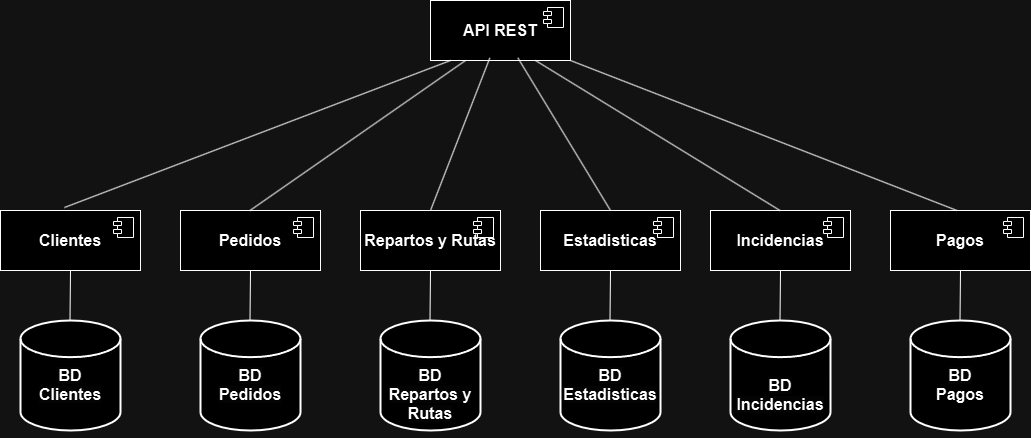

The diagram above was exported from draw.io. Its source (the exported page's mxGraphModel, read from the mxfile embedded in the PNG):
<mxGraphModel dx="1990" dy="636" grid="1" gridSize="10" guides="1" tooltips="1" connect="1" arrows="1" fold="1" page="1" pageScale="1" pageWidth="827" pageHeight="1169" math="0" shadow="0">
  <root>
    <mxCell id="0" />
    <mxCell id="1" parent="0" />
    <mxCell id="JJ3O0IijtXmUQ17-UJpP-1" value="&lt;font style=&quot;font-size: 16px;&quot;&gt;&lt;b&gt;Clientes&lt;/b&gt;&lt;/font&gt;" style="html=1;dropTarget=0;whiteSpace=wrap;" vertex="1" parent="1">
      <mxGeometry x="-10" y="210" width="140" height="60" as="geometry" />
    </mxCell>
    <mxCell id="JJ3O0IijtXmUQ17-UJpP-2" value="" style="shape=module;jettyWidth=8;jettyHeight=4;" vertex="1" parent="JJ3O0IijtXmUQ17-UJpP-1">
      <mxGeometry x="1" width="20" height="20" relative="1" as="geometry">
        <mxPoint x="-27" y="7" as="offset" />
      </mxGeometry>
    </mxCell>
    <mxCell id="JJ3O0IijtXmUQ17-UJpP-3" value="&lt;br&gt;&lt;b style=&quot;forced-color-adjust: none; color: rgb(0, 0, 0); font-family: Helvetica; font-size: 16px; font-style: normal; font-variant-ligatures: normal; font-variant-caps: normal; letter-spacing: normal; orphans: 2; text-align: center; text-indent: 0px; text-transform: none; widows: 2; word-spacing: 0px; -webkit-text-stroke-width: 0px; white-space: normal; background-color: rgb(251, 251, 251); text-decoration-thickness: initial; text-decoration-style: initial; text-decoration-color: initial;&quot;&gt;&lt;br&gt;&lt;/b&gt;&lt;div&gt;&lt;b style=&quot;forced-color-adjust: none; color: rgb(0, 0, 0); font-family: Helvetica; font-size: 16px; font-style: normal; font-variant-ligatures: normal; font-variant-caps: normal; letter-spacing: normal; orphans: 2; text-align: center; text-indent: 0px; text-transform: none; widows: 2; word-spacing: 0px; -webkit-text-stroke-width: 0px; white-space: normal; background-color: rgb(251, 251, 251); text-decoration-thickness: initial; text-decoration-style: initial; text-decoration-color: initial;&quot;&gt;BD&lt;/b&gt;&lt;div&gt;&lt;b style=&quot;forced-color-adjust: none; color: rgb(0, 0, 0); font-family: Helvetica; font-size: 16px; font-style: normal; font-variant-ligatures: normal; font-variant-caps: normal; letter-spacing: normal; orphans: 2; text-align: center; text-indent: 0px; text-transform: none; widows: 2; word-spacing: 0px; -webkit-text-stroke-width: 0px; white-space: normal; background-color: rgb(251, 251, 251); text-decoration-thickness: initial; text-decoration-style: initial; text-decoration-color: initial;&quot;&gt;Clientes&lt;/b&gt;&lt;br&gt;&lt;br&gt;&lt;/div&gt;&lt;/div&gt;" style="strokeWidth=2;html=1;shape=mxgraph.flowchart.database;whiteSpace=wrap;" vertex="1" parent="1">
      <mxGeometry x="10" y="320" width="100" height="110" as="geometry" />
    </mxCell>
    <mxCell id="JJ3O0IijtXmUQ17-UJpP-4" value="&lt;font style=&quot;font-size: 16px;&quot;&gt;&lt;b&gt;Pedidos&lt;/b&gt;&lt;/font&gt;" style="html=1;dropTarget=0;whiteSpace=wrap;" vertex="1" parent="1">
      <mxGeometry x="170" y="210" width="140" height="60" as="geometry" />
    </mxCell>
    <mxCell id="JJ3O0IijtXmUQ17-UJpP-5" value="" style="shape=module;jettyWidth=8;jettyHeight=4;" vertex="1" parent="JJ3O0IijtXmUQ17-UJpP-4">
      <mxGeometry x="1" width="20" height="20" relative="1" as="geometry">
        <mxPoint x="-27" y="7" as="offset" />
      </mxGeometry>
    </mxCell>
    <mxCell id="JJ3O0IijtXmUQ17-UJpP-6" value="&lt;br&gt;&lt;b style=&quot;forced-color-adjust: none; color: rgb(0, 0, 0); font-family: Helvetica; font-size: 16px; font-style: normal; font-variant-ligatures: normal; font-variant-caps: normal; letter-spacing: normal; orphans: 2; text-align: center; text-indent: 0px; text-transform: none; widows: 2; word-spacing: 0px; -webkit-text-stroke-width: 0px; white-space: normal; background-color: rgb(251, 251, 251); text-decoration-thickness: initial; text-decoration-style: initial; text-decoration-color: initial;&quot;&gt;&lt;br&gt;&lt;/b&gt;&lt;div&gt;&lt;b style=&quot;forced-color-adjust: none; color: rgb(0, 0, 0); font-family: Helvetica; font-size: 16px; font-style: normal; font-variant-ligatures: normal; font-variant-caps: normal; letter-spacing: normal; orphans: 2; text-align: center; text-indent: 0px; text-transform: none; widows: 2; word-spacing: 0px; -webkit-text-stroke-width: 0px; white-space: normal; background-color: rgb(251, 251, 251); text-decoration-thickness: initial; text-decoration-style: initial; text-decoration-color: initial;&quot;&gt;BD&lt;/b&gt;&lt;div&gt;&lt;b style=&quot;forced-color-adjust: none; color: rgb(0, 0, 0); font-family: Helvetica; font-size: 16px; font-style: normal; font-variant-ligatures: normal; font-variant-caps: normal; letter-spacing: normal; orphans: 2; text-align: center; text-indent: 0px; text-transform: none; widows: 2; word-spacing: 0px; -webkit-text-stroke-width: 0px; white-space: normal; background-color: rgb(251, 251, 251); text-decoration-thickness: initial; text-decoration-style: initial; text-decoration-color: initial;&quot;&gt;Pedidos&lt;/b&gt;&lt;br&gt;&lt;br&gt;&lt;/div&gt;&lt;/div&gt;" style="strokeWidth=2;html=1;shape=mxgraph.flowchart.database;whiteSpace=wrap;" vertex="1" parent="1">
      <mxGeometry x="190" y="320" width="100" height="110" as="geometry" />
    </mxCell>
    <mxCell id="JJ3O0IijtXmUQ17-UJpP-7" value="&lt;font style=&quot;font-size: 16px;&quot;&gt;&lt;b&gt;Repartos y Rutas&lt;/b&gt;&lt;/font&gt;" style="html=1;dropTarget=0;whiteSpace=wrap;" vertex="1" parent="1">
      <mxGeometry x="350" y="210" width="140" height="60" as="geometry" />
    </mxCell>
    <mxCell id="JJ3O0IijtXmUQ17-UJpP-8" value="" style="shape=module;jettyWidth=8;jettyHeight=4;" vertex="1" parent="JJ3O0IijtXmUQ17-UJpP-7">
      <mxGeometry x="1" width="20" height="20" relative="1" as="geometry">
        <mxPoint x="-27" y="7" as="offset" />
      </mxGeometry>
    </mxCell>
    <mxCell id="JJ3O0IijtXmUQ17-UJpP-9" value="&lt;br&gt;&lt;b style=&quot;forced-color-adjust: none; color: rgb(0, 0, 0); font-family: Helvetica; font-size: 16px; font-style: normal; font-variant-ligatures: normal; font-variant-caps: normal; letter-spacing: normal; orphans: 2; text-align: center; text-indent: 0px; text-transform: none; widows: 2; word-spacing: 0px; -webkit-text-stroke-width: 0px; white-space: normal; background-color: rgb(251, 251, 251); text-decoration-thickness: initial; text-decoration-style: initial; text-decoration-color: initial;&quot;&gt;&lt;br&gt;&lt;/b&gt;&lt;div&gt;&lt;b style=&quot;forced-color-adjust: none; color: rgb(0, 0, 0); font-family: Helvetica; font-size: 16px; font-style: normal; font-variant-ligatures: normal; font-variant-caps: normal; letter-spacing: normal; orphans: 2; text-align: center; text-indent: 0px; text-transform: none; widows: 2; word-spacing: 0px; -webkit-text-stroke-width: 0px; white-space: normal; background-color: rgb(251, 251, 251); text-decoration-thickness: initial; text-decoration-style: initial; text-decoration-color: initial;&quot;&gt;&lt;br&gt;&lt;/b&gt;&lt;/div&gt;&lt;div&gt;&lt;b style=&quot;forced-color-adjust: none; color: rgb(0, 0, 0); font-family: Helvetica; font-size: 16px; font-style: normal; font-variant-ligatures: normal; font-variant-caps: normal; letter-spacing: normal; orphans: 2; text-align: center; text-indent: 0px; text-transform: none; widows: 2; word-spacing: 0px; -webkit-text-stroke-width: 0px; white-space: normal; background-color: rgb(251, 251, 251); text-decoration-thickness: initial; text-decoration-style: initial; text-decoration-color: initial;&quot;&gt;BD&lt;br&gt;&lt;/b&gt;&lt;div&gt;&lt;b style=&quot;forced-color-adjust: none; color: rgb(0, 0, 0); font-family: Helvetica; font-size: 16px; font-style: normal; font-variant-ligatures: normal; font-variant-caps: normal; letter-spacing: normal; orphans: 2; text-align: center; text-indent: 0px; text-transform: none; widows: 2; word-spacing: 0px; -webkit-text-stroke-width: 0px; white-space: normal; background-color: rgb(251, 251, 251); text-decoration-thickness: initial; text-decoration-style: initial; text-decoration-color: initial;&quot;&gt;&lt;b style=&quot;background-color: initial;&quot;&gt;Repartos y Rutas&lt;/b&gt;&lt;/b&gt;&lt;br&gt;&lt;br&gt;&lt;/div&gt;&lt;/div&gt;" style="strokeWidth=2;html=1;shape=mxgraph.flowchart.database;whiteSpace=wrap;" vertex="1" parent="1">
      <mxGeometry x="370" y="320" width="100" height="110" as="geometry" />
    </mxCell>
    <mxCell id="JJ3O0IijtXmUQ17-UJpP-10" value="&lt;font style=&quot;font-size: 16px;&quot;&gt;&lt;b&gt;Estadisticas&lt;/b&gt;&lt;/font&gt;" style="html=1;dropTarget=0;whiteSpace=wrap;" vertex="1" parent="1">
      <mxGeometry x="530" y="210" width="140" height="60" as="geometry" />
    </mxCell>
    <mxCell id="JJ3O0IijtXmUQ17-UJpP-11" value="" style="shape=module;jettyWidth=8;jettyHeight=4;" vertex="1" parent="JJ3O0IijtXmUQ17-UJpP-10">
      <mxGeometry x="1" width="20" height="20" relative="1" as="geometry">
        <mxPoint x="-27" y="7" as="offset" />
      </mxGeometry>
    </mxCell>
    <mxCell id="JJ3O0IijtXmUQ17-UJpP-12" value="&lt;br&gt;&lt;b style=&quot;forced-color-adjust: none; color: rgb(0, 0, 0); font-family: Helvetica; font-size: 16px; font-style: normal; font-variant-ligatures: normal; font-variant-caps: normal; letter-spacing: normal; orphans: 2; text-align: center; text-indent: 0px; text-transform: none; widows: 2; word-spacing: 0px; -webkit-text-stroke-width: 0px; white-space: normal; background-color: rgb(251, 251, 251); text-decoration-thickness: initial; text-decoration-style: initial; text-decoration-color: initial;&quot;&gt;&lt;br&gt;&lt;/b&gt;&lt;div&gt;&lt;b style=&quot;forced-color-adjust: none; color: rgb(0, 0, 0); font-family: Helvetica; font-size: 16px; font-style: normal; font-variant-ligatures: normal; font-variant-caps: normal; letter-spacing: normal; orphans: 2; text-align: center; text-indent: 0px; text-transform: none; widows: 2; word-spacing: 0px; -webkit-text-stroke-width: 0px; white-space: normal; background-color: rgb(251, 251, 251); text-decoration-thickness: initial; text-decoration-style: initial; text-decoration-color: initial;&quot;&gt;BD&lt;/b&gt;&lt;div&gt;&lt;b style=&quot;forced-color-adjust: none; color: rgb(0, 0, 0); font-family: Helvetica; font-size: 16px; font-style: normal; font-variant-ligatures: normal; font-variant-caps: normal; letter-spacing: normal; orphans: 2; text-align: center; text-indent: 0px; text-transform: none; widows: 2; word-spacing: 0px; -webkit-text-stroke-width: 0px; white-space: normal; background-color: rgb(251, 251, 251); text-decoration-thickness: initial; text-decoration-style: initial; text-decoration-color: initial;&quot;&gt;Estadisticas&lt;/b&gt;&lt;br&gt;&lt;br&gt;&lt;/div&gt;&lt;/div&gt;" style="strokeWidth=2;html=1;shape=mxgraph.flowchart.database;whiteSpace=wrap;" vertex="1" parent="1">
      <mxGeometry x="550" y="320" width="100" height="110" as="geometry" />
    </mxCell>
    <mxCell id="JJ3O0IijtXmUQ17-UJpP-13" value="&lt;font style=&quot;font-size: 16px;&quot;&gt;&lt;b&gt;Incidencias&lt;/b&gt;&lt;/font&gt;" style="html=1;dropTarget=0;whiteSpace=wrap;" vertex="1" parent="1">
      <mxGeometry x="700" y="210" width="140" height="60" as="geometry" />
    </mxCell>
    <mxCell id="JJ3O0IijtXmUQ17-UJpP-14" value="" style="shape=module;jettyWidth=8;jettyHeight=4;" vertex="1" parent="JJ3O0IijtXmUQ17-UJpP-13">
      <mxGeometry x="1" width="20" height="20" relative="1" as="geometry">
        <mxPoint x="-27" y="7" as="offset" />
      </mxGeometry>
    </mxCell>
    <mxCell id="JJ3O0IijtXmUQ17-UJpP-15" value="&lt;br&gt;&lt;b style=&quot;forced-color-adjust: none; color: rgb(0, 0, 0); font-family: Helvetica; font-size: 16px; font-style: normal; font-variant-ligatures: normal; font-variant-caps: normal; letter-spacing: normal; orphans: 2; text-align: center; text-indent: 0px; text-transform: none; widows: 2; word-spacing: 0px; -webkit-text-stroke-width: 0px; white-space: normal; background-color: rgb(251, 251, 251); text-decoration-thickness: initial; text-decoration-style: initial; text-decoration-color: initial;&quot;&gt;&lt;br&gt;&lt;/b&gt;&lt;div&gt;&lt;b style=&quot;forced-color-adjust: none; color: rgb(0, 0, 0); font-family: Helvetica; font-size: 16px; font-style: normal; font-variant-ligatures: normal; font-variant-caps: normal; letter-spacing: normal; orphans: 2; text-align: center; text-indent: 0px; text-transform: none; widows: 2; word-spacing: 0px; -webkit-text-stroke-width: 0px; white-space: normal; background-color: rgb(251, 251, 251); text-decoration-thickness: initial; text-decoration-style: initial; text-decoration-color: initial;&quot;&gt;&lt;br&gt;&lt;/b&gt;&lt;/div&gt;&lt;div&gt;&lt;b style=&quot;forced-color-adjust: none; color: rgb(0, 0, 0); font-family: Helvetica; font-size: 16px; font-style: normal; font-variant-ligatures: normal; font-variant-caps: normal; letter-spacing: normal; orphans: 2; text-align: center; text-indent: 0px; text-transform: none; widows: 2; word-spacing: 0px; -webkit-text-stroke-width: 0px; white-space: normal; background-color: rgb(251, 251, 251); text-decoration-thickness: initial; text-decoration-style: initial; text-decoration-color: initial;&quot;&gt;BD&lt;br&gt;&lt;/b&gt;&lt;div&gt;&lt;b style=&quot;forced-color-adjust: none; color: rgb(0, 0, 0); font-family: Helvetica; font-size: 16px; font-style: normal; font-variant-ligatures: normal; font-variant-caps: normal; letter-spacing: normal; orphans: 2; text-align: center; text-indent: 0px; text-transform: none; widows: 2; word-spacing: 0px; -webkit-text-stroke-width: 0px; white-space: normal; background-color: rgb(251, 251, 251); text-decoration-thickness: initial; text-decoration-style: initial; text-decoration-color: initial;&quot;&gt;&lt;b style=&quot;background-color: initial;&quot;&gt;Incidencias&lt;/b&gt;&lt;/b&gt;&lt;br&gt;&lt;br&gt;&lt;/div&gt;&lt;/div&gt;" style="strokeWidth=2;html=1;shape=mxgraph.flowchart.database;whiteSpace=wrap;" vertex="1" parent="1">
      <mxGeometry x="720" y="320" width="100" height="110" as="geometry" />
    </mxCell>
    <mxCell id="JJ3O0IijtXmUQ17-UJpP-16" value="&lt;font style=&quot;font-size: 16px;&quot;&gt;&lt;b&gt;Pagos&lt;/b&gt;&lt;/font&gt;" style="html=1;dropTarget=0;whiteSpace=wrap;" vertex="1" parent="1">
      <mxGeometry x="880" y="210" width="140" height="60" as="geometry" />
    </mxCell>
    <mxCell id="JJ3O0IijtXmUQ17-UJpP-17" value="" style="shape=module;jettyWidth=8;jettyHeight=4;" vertex="1" parent="JJ3O0IijtXmUQ17-UJpP-16">
      <mxGeometry x="1" width="20" height="20" relative="1" as="geometry">
        <mxPoint x="-27" y="7" as="offset" />
      </mxGeometry>
    </mxCell>
    <mxCell id="JJ3O0IijtXmUQ17-UJpP-18" value="&lt;br&gt;&lt;b style=&quot;forced-color-adjust: none; color: rgb(0, 0, 0); font-family: Helvetica; font-size: 16px; font-style: normal; font-variant-ligatures: normal; font-variant-caps: normal; letter-spacing: normal; orphans: 2; text-align: center; text-indent: 0px; text-transform: none; widows: 2; word-spacing: 0px; -webkit-text-stroke-width: 0px; white-space: normal; background-color: rgb(251, 251, 251); text-decoration-thickness: initial; text-decoration-style: initial; text-decoration-color: initial;&quot;&gt;&lt;br&gt;&lt;/b&gt;&lt;div&gt;&lt;b style=&quot;forced-color-adjust: none; color: rgb(0, 0, 0); font-family: Helvetica; font-size: 16px; font-style: normal; font-variant-ligatures: normal; font-variant-caps: normal; letter-spacing: normal; orphans: 2; text-align: center; text-indent: 0px; text-transform: none; widows: 2; word-spacing: 0px; -webkit-text-stroke-width: 0px; white-space: normal; background-color: rgb(251, 251, 251); text-decoration-thickness: initial; text-decoration-style: initial; text-decoration-color: initial;&quot;&gt;BD&lt;/b&gt;&lt;/div&gt;&lt;div&gt;&lt;b style=&quot;font-size: 16px;&quot;&gt;Pagos&lt;/b&gt;&lt;div&gt;&lt;br&gt;&lt;/div&gt;&lt;/div&gt;" style="strokeWidth=2;html=1;shape=mxgraph.flowchart.database;whiteSpace=wrap;" vertex="1" parent="1">
      <mxGeometry x="900" y="320" width="100" height="110" as="geometry" />
    </mxCell>
    <mxCell id="JJ3O0IijtXmUQ17-UJpP-19" value="" style="endArrow=none;html=1;rounded=0;" edge="1" parent="1">
      <mxGeometry width="50" height="50" relative="1" as="geometry">
        <mxPoint x="419.5" y="320" as="sourcePoint" />
        <mxPoint x="420" y="270" as="targetPoint" />
      </mxGeometry>
    </mxCell>
    <mxCell id="JJ3O0IijtXmUQ17-UJpP-20" value="" style="endArrow=none;html=1;rounded=0;" edge="1" parent="1">
      <mxGeometry width="50" height="50" relative="1" as="geometry">
        <mxPoint x="599.5" y="320" as="sourcePoint" />
        <mxPoint x="600" y="270" as="targetPoint" />
      </mxGeometry>
    </mxCell>
    <mxCell id="JJ3O0IijtXmUQ17-UJpP-21" value="" style="endArrow=none;html=1;rounded=0;" edge="1" parent="1">
      <mxGeometry width="50" height="50" relative="1" as="geometry">
        <mxPoint x="769.5" y="320" as="sourcePoint" />
        <mxPoint x="770" y="270" as="targetPoint" />
      </mxGeometry>
    </mxCell>
    <mxCell id="JJ3O0IijtXmUQ17-UJpP-24" value="" style="endArrow=none;html=1;rounded=0;" edge="1" parent="1">
      <mxGeometry width="50" height="50" relative="1" as="geometry">
        <mxPoint x="59.5" y="320" as="sourcePoint" />
        <mxPoint x="60" y="270" as="targetPoint" />
      </mxGeometry>
    </mxCell>
    <mxCell id="JJ3O0IijtXmUQ17-UJpP-25" value="" style="endArrow=none;html=1;rounded=0;" edge="1" parent="1">
      <mxGeometry width="50" height="50" relative="1" as="geometry">
        <mxPoint x="949.5" y="320" as="sourcePoint" />
        <mxPoint x="950" y="270" as="targetPoint" />
      </mxGeometry>
    </mxCell>
    <mxCell id="JJ3O0IijtXmUQ17-UJpP-38" value="&lt;font style=&quot;font-size: 16px;&quot;&gt;&lt;b&gt;API REST&lt;/b&gt;&lt;/font&gt;" style="html=1;dropTarget=0;whiteSpace=wrap;" vertex="1" parent="1">
      <mxGeometry x="420" width="140" height="60" as="geometry" />
    </mxCell>
    <mxCell id="JJ3O0IijtXmUQ17-UJpP-39" value="" style="shape=module;jettyWidth=8;jettyHeight=4;" vertex="1" parent="JJ3O0IijtXmUQ17-UJpP-38">
      <mxGeometry x="1" width="20" height="20" relative="1" as="geometry">
        <mxPoint x="-27" y="7" as="offset" />
      </mxGeometry>
    </mxCell>
    <mxCell id="JJ3O0IijtXmUQ17-UJpP-41" value="" style="endArrow=none;html=1;rounded=0;entryX=0.143;entryY=1;entryDx=0;entryDy=0;entryPerimeter=0;exitX=0.457;exitY=-0.05;exitDx=0;exitDy=0;exitPerimeter=0;" edge="1" parent="1" source="JJ3O0IijtXmUQ17-UJpP-1" target="JJ3O0IijtXmUQ17-UJpP-38">
      <mxGeometry width="50" height="50" relative="1" as="geometry">
        <mxPoint x="59.5" y="200" as="sourcePoint" />
        <mxPoint x="60" y="150" as="targetPoint" />
      </mxGeometry>
    </mxCell>
    <mxCell id="JJ3O0IijtXmUQ17-UJpP-42" value="" style="endArrow=none;html=1;rounded=0;" edge="1" parent="1">
      <mxGeometry width="50" height="50" relative="1" as="geometry">
        <mxPoint x="239.5" y="320" as="sourcePoint" />
        <mxPoint x="240" y="270" as="targetPoint" />
      </mxGeometry>
    </mxCell>
    <mxCell id="JJ3O0IijtXmUQ17-UJpP-43" value="" style="endArrow=none;html=1;rounded=0;entryX=0.25;entryY=1;entryDx=0;entryDy=0;" edge="1" parent="1" target="JJ3O0IijtXmUQ17-UJpP-38">
      <mxGeometry width="50" height="50" relative="1" as="geometry">
        <mxPoint x="239.5" y="210" as="sourcePoint" />
        <mxPoint x="240" y="160" as="targetPoint" />
      </mxGeometry>
    </mxCell>
    <mxCell id="JJ3O0IijtXmUQ17-UJpP-44" value="" style="endArrow=none;html=1;rounded=0;entryX=0.424;entryY=0.956;entryDx=0;entryDy=0;entryPerimeter=0;exitX=0.5;exitY=0;exitDx=0;exitDy=0;" edge="1" parent="1" source="JJ3O0IijtXmUQ17-UJpP-7" target="JJ3O0IijtXmUQ17-UJpP-38">
      <mxGeometry width="50" height="50" relative="1" as="geometry">
        <mxPoint x="419.5" y="200" as="sourcePoint" />
        <mxPoint x="420" y="150" as="targetPoint" />
      </mxGeometry>
    </mxCell>
    <mxCell id="JJ3O0IijtXmUQ17-UJpP-45" value="" style="endArrow=none;html=1;rounded=0;entryX=0.624;entryY=0.956;entryDx=0;entryDy=0;entryPerimeter=0;exitX=0.5;exitY=0;exitDx=0;exitDy=0;" edge="1" parent="1" source="JJ3O0IijtXmUQ17-UJpP-10" target="JJ3O0IijtXmUQ17-UJpP-38">
      <mxGeometry width="50" height="50" relative="1" as="geometry">
        <mxPoint x="599.5" y="190" as="sourcePoint" />
        <mxPoint x="600" y="140" as="targetPoint" />
      </mxGeometry>
    </mxCell>
    <mxCell id="JJ3O0IijtXmUQ17-UJpP-48" value="" style="endArrow=none;html=1;rounded=0;entryX=0.75;entryY=1;entryDx=0;entryDy=0;" edge="1" parent="1" target="JJ3O0IijtXmUQ17-UJpP-38">
      <mxGeometry width="50" height="50" relative="1" as="geometry">
        <mxPoint x="769.5" y="210" as="sourcePoint" />
        <mxPoint x="770" y="160" as="targetPoint" />
      </mxGeometry>
    </mxCell>
    <mxCell id="JJ3O0IijtXmUQ17-UJpP-49" value="" style="endArrow=none;html=1;rounded=0;entryX=1;entryY=1;entryDx=0;entryDy=0;" edge="1" parent="1" target="JJ3O0IijtXmUQ17-UJpP-38">
      <mxGeometry width="50" height="50" relative="1" as="geometry">
        <mxPoint x="946.5" y="210" as="sourcePoint" />
        <mxPoint x="640" y="92" as="targetPoint" />
      </mxGeometry>
    </mxCell>
  </root>
</mxGraphModel>